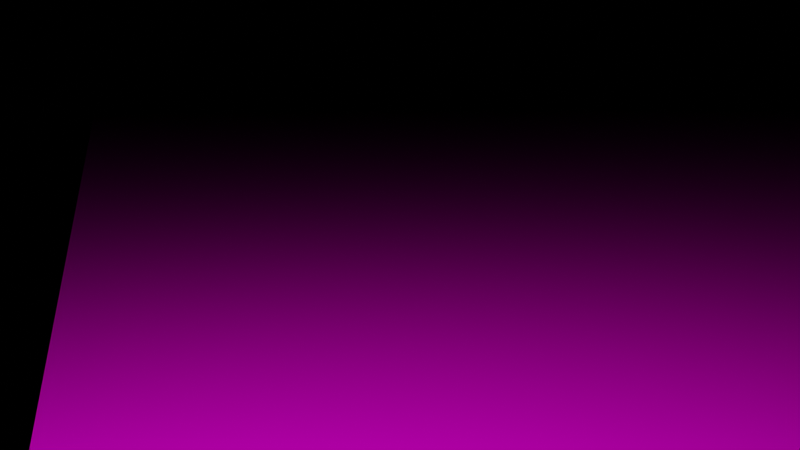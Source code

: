 # Source: Kalibrierung.blend  (saved by Blender 4.0.36; exported with 4.5.12 LTS)
import bpy
from mathutils import Matrix  # noqa: F401  (used for matrix-valued properties, if any)

bpy.ops.wm.read_factory_settings(use_empty=True)
scene = bpy.context.scene
scene.name = 'Scene'

# ---- collections
col_collection = bpy.data.collections.new('Collection'); scene.collection.children.link(col_collection)

# ---- materials (node trees are filled in below, after node groups)
mat_material_002 = bpy.data.materials.new('Material.002')

# ---- material node trees
mat_material_002.use_nodes = True; mat_material_002.node_tree.nodes.clear()
_N = mat_material_002.node_tree.nodes; _L = mat_material_002.node_tree.links
n0 = _N.new('ShaderNodeOutputMaterial'); n0.name = 'Material Output'; n0.location = (311, 408)
n1 = _N.new('ShaderNodeBsdfPrincipled'); n1.name = 'Principled BSDF'; n1.location = (21, 408)
n1.distribution = 'GGX'
n1.subsurface_method = 'BURLEY'
n1.inputs[0].default_value = (0.762, 0.8, 0.6147, 1.0)
n1.inputs[2].default_value = 1.0
n1.inputs[3].default_value = 1.45
n1.inputs[13].default_value = 0.0
n1.inputs[20].default_value = 0.0
n1.inputs[27].default_value = (0.0, 0.0, 0.0, 1.0)
n1.inputs[28].default_value = 1.0
_L.new(n1.outputs[0], n0.inputs[0])
n0.is_active_output = True

# ---- world
world_world = bpy.data.worlds.new('World'); scene.world = world_world
world_world.use_nodes = True; world_world.node_tree.nodes.clear()
_N = world_world.node_tree.nodes; _L = world_world.node_tree.links
n0 = _N.new('ShaderNodeOutputWorld'); n0.name = 'World Output'; n0.location = (300, 300)
n1 = _N.new('ShaderNodeBackground'); n1.name = 'Background'; n1.location = (10, 300)
n1.inputs[0].default_value = (0.05088, 0.05088, 0.05088, 1.0)
n1.inputs[1].default_value = 0.0
_L.new(n1.outputs[0], n0.inputs[0])
n0.is_active_output = True
world_world.color = (0.05088, 0.05088, 0.05088)
world_world.use_sun_shadow = False
world_world.sun_shadow_jitter_overblur = 0.0

# ---- cameras
cam_camera = bpy.data.cameras.new('Camera')
cam_camera.clip_end = 100.0
cam_camera.lens = 36.1
cam_camera.ortho_scale = 7.314
cam_camera.lens_unit = 'FOV'

# ---- lights
light_light = bpy.data.lights.new('Light', 'SPOT')
light_light.transmission_factor = 0.0
light_light.energy = 300.0
light_light.shadow_maximum_resolution = 0.006
light_light.use_absolute_resolution = True
light_light.spot_size = 1.745
light_light.use_soft_falloff = False
light_light.use_nodes = True; light_light.node_tree.nodes.clear()
_N = light_light.node_tree.nodes; _L = light_light.node_tree.links
n0 = _N.new('ShaderNodeOutputLight'); n0.name = 'Light Output'; n0.location = (918, 300)
n1 = _N.new('ShaderNodeEmission'); n1.name = 'Emission'; n1.location = (667, 302)
n2 = _N.new('ShaderNodeTexCoord'); n2.name = 'Texture Coordinate'; n2.location = (-545, 355)
n3 = _N.new('ShaderNodeSeparateXYZ'); n3.name = 'Separate XYZ'; n3.location = (-258, 249)
n4 = _N.new('ShaderNodeVectorMath'); n4.name = 'Vector Math'; n4.location = (-59, 388)
n4.operation = 'DIVIDE'
n5 = _N.new('ShaderNodeMapping'); n5.name = 'Mapping'; n5.location = (115, 433)
n5.inputs[1].default_value = (0.5, 0.5, 0.0)
n6 = _N.new('ShaderNodeTexImage'); n6.name = 'Image Texture'; n6.location = (335, 370)
n6.image = None
n6.interpolation = 'Closest'
n6.extension = 'CLIP'
n7 = _N.new('ShaderNodeNewGeometry'); n7.name = 'Geometry'; n7.location = (-461, 637)
n8 = _N.new('ShaderNodeVectorTransform'); n8.name = 'Vector Transform'; n8.location = (-461, 637)
n8.vector_type = 'NORMAL'
_L.new(n1.outputs[0], n0.inputs[0])
_L.new(n6.outputs[0], n1.inputs[0])
_L.new(n5.outputs[0], n6.inputs[0])
_L.new(n3.outputs[2], n4.inputs[1])
_L.new(n4.outputs[0], n5.inputs[0])
_L.new(n7.outputs[4], n8.inputs[0])
_L.new(n8.outputs[0], n3.inputs[0])
_L.new(n8.outputs[0], n4.inputs[0])
n0.is_active_output = True

# ---- meshes
me_cube_001 = bpy.data.meshes.new('Cube.001')
me_cube_001.from_pydata([(-1.0, -1.0, -1.0), (-1.0, -1.0, 1.0), (-1.0, 1.0, -1.0), (-1.0, 1.0, 1.0), (1.0, -1.0, -1.0), (1.0, -1.0, 1.0), (1.0, 1.0, -1.0), (1.0, 1.0, 1.0)], [], [(0, 1, 3, 2), (2, 3, 7, 6), (6, 7, 5, 4), (4, 5, 1, 0), (2, 6, 4, 0), (7, 3, 1, 5)])
_uv = me_cube_001.uv_layers.new(name='UVMap')
_uv.uv.foreach_set('vector', [0.375, 0.0, 0.625, 0.0, 0.625, 0.25, 0.375, 0.25, 0.375, 0.25, 0.625, 0.25, 0.625, 0.5, 0.375, 0.5, 0.375, 0.5, 0.625, 0.5, 0.625, 0.75, 0.375, 0.75, 0.375, 0.75, 0.625, 0.75, 0.625, 1.0, 0.375, 1.0, 0.125, 0.5, 0.375, 0.5, 0.375, 0.75, 0.125, 0.75, 0.625, 0.5, 0.875, 0.5, 0.875, 0.75, 0.625, 0.75])
me_cube_001.use_remesh_fix_poles = True
me_cube_001.use_remesh_preserve_attributes = False
me_cube_001.use_mirror_vertex_groups = False
me_cube_001.update()
me_plane = bpy.data.meshes.new('Plane')
me_plane.from_pydata([(-1.0, -1.0, 0.0), (1.0, -1.0, 0.0), (-1.0, 1.0, 0.0), (1.0, 1.0, 0.0)], [], [(0, 1, 3, 2)])
_uv = me_plane.uv_layers.new(name='UVMap')
_uv.uv.foreach_set('vector', [0.0, 0.0, 1.0, 0.0, 1.0, 1.0, 0.0, 1.0])
me_plane.materials.append(mat_material_002)
me_plane.use_remesh_fix_poles = True
me_plane.use_remesh_preserve_attributes = False
me_plane.use_mirror_vertex_groups = False
me_plane.update()

# ---- objects
ob_light = bpy.data.objects.new('Light', light_light)
ob_camera = bpy.data.objects.new('Camera', cam_camera)
ob_zividcamera = bpy.data.objects.new('ZividCamera', me_cube_001)
ob_plane = bpy.data.objects.new('Plane', me_plane)

# ---- transforms, parenting, visibility, modifiers, constraints
ob_light.parent = ob_zividcamera
ob_light.matrix_parent_inverse = Matrix(((10.0, -0.0, 0.0, -0.0), (-0.0, 20.0, -0.0, 0.0), (0.0, -0.0, 20.0, -0.0), (-0.0, 0.0, -0.0, 1.0)))
ob_light.location = (0.1, 0.0, 0.0)
ob_light.rotation_euler = (-1.571, 0.0, -0.05236)
ob_light.lock_rotations_4d = False
ob_light.empty_display_type = 'ARROWS'
ob_light.color = (0.0, 0.0, 0.0, 0.0)
ob_light.lineart.crease_threshold = 0.0
ob_camera.parent = ob_zividcamera
ob_camera.matrix_parent_inverse = Matrix(((10.0, -0.0, 0.0, -0.0), (-0.0, 20.0, -0.0, 0.0), (0.0, -0.0, 20.0, -0.0), (-0.0, 0.0, -0.0, 1.0)))
ob_camera.location = (-0.1, 0.0, 0.0)
ob_camera.rotation_euler = (1.571, 0.0, -3.089)
ob_camera.lock_rotations_4d = False
ob_camera.empty_display_type = 'ARROWS'
ob_camera.color = (0.0, 0.0, 0.0, 0.0)
ob_camera.display_type = 'WIRE'
ob_camera.lineart.crease_threshold = 0.0
ob_zividcamera.location = (0.0, 3.0, 1.0)
ob_zividcamera.rotation_euler = (0.1745, -0.0, 0.0)
ob_zividcamera.scale = (0.1, 0.05, 0.05)
ob_zividcamera.hide_render = True
ob_zividcamera.visible_camera = False
ob_zividcamera.visible_diffuse = False
ob_zividcamera.visible_glossy = False
ob_zividcamera.visible_transmission = False
ob_zividcamera.visible_volume_scatter = False
ob_zividcamera.visible_shadow = False
ob_zividcamera.lineart.crease_threshold = 0.0
ob_plane.location = (0.0, 0.0, 0.0)
ob_plane.scale = (91.3, 91.3, 38.66)
ob_plane.lineart.crease_threshold = 0.0

# ---- collection membership
scene.collection.objects.link(ob_light)
scene.collection.objects.link(ob_camera)
scene.collection.objects.link(ob_zividcamera)
scene.collection.objects.link(ob_plane)

# ---- scene / render settings (as saved in the file)
scene.camera = ob_camera
scene.frame_start = 1; scene.frame_end = 7; scene.frame_set(1)
scene.render.engine = 'CYCLES'
scene.render.use_placeholder = True
scene.cycles.use_denoising = False
scene.cycles.samples = 64
scene.cycles.sampling_pattern = 'TABULATED_SOBOL'
scene.cycles.use_adaptive_sampling = False
scene.cycles.use_light_tree = False
scene.cycles.max_bounces = 0
scene.view_settings.view_transform = 'Filmic'
bpy.context.view_layer.update()
